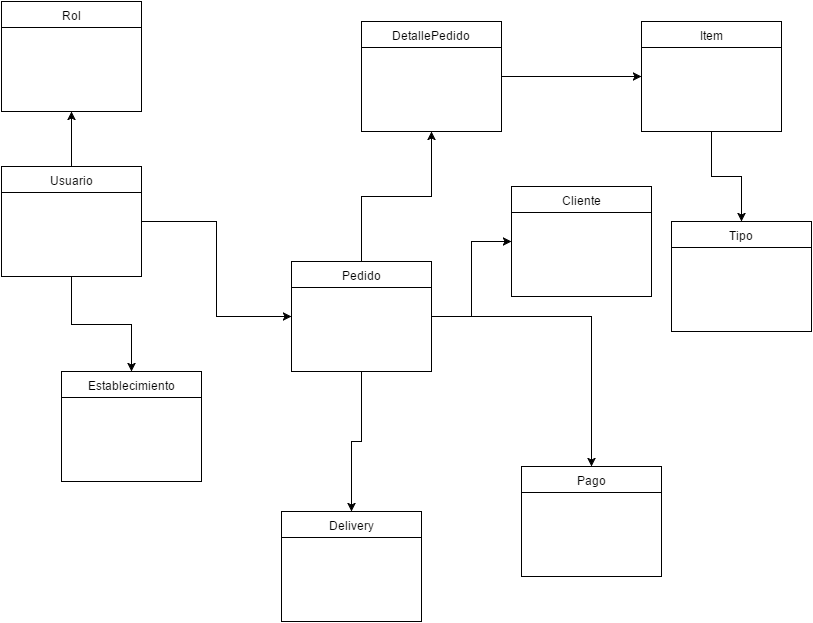

The diagram above was exported from draw.io. Its source (the exported page's mxGraphModel, read from the mxfile embedded in the PNG):
<mxGraphModel dx="880" dy="492" grid="1" gridSize="10" guides="1" tooltips="1" connect="1" arrows="1" fold="1" page="1" pageScale="1" pageWidth="826" pageHeight="1169" background="#ffffff" math="0" shadow="0">
  <root>
    <mxCell id="0" />
    <mxCell id="1" parent="0" />
    <mxCell id="20" style="edgeStyle=orthogonalEdgeStyle;rounded=0;html=1;jettySize=auto;orthogonalLoop=1;" edge="1" parent="1" source="2" target="15">
      <mxGeometry relative="1" as="geometry" />
    </mxCell>
    <mxCell id="23" style="edgeStyle=orthogonalEdgeStyle;rounded=0;html=1;jettySize=auto;orthogonalLoop=1;" edge="1" parent="1" source="2" target="6">
      <mxGeometry relative="1" as="geometry" />
    </mxCell>
    <mxCell id="24" style="edgeStyle=orthogonalEdgeStyle;rounded=0;html=1;jettySize=auto;orthogonalLoop=1;" edge="1" parent="1" source="2" target="11">
      <mxGeometry relative="1" as="geometry" />
    </mxCell>
    <mxCell id="25" style="edgeStyle=orthogonalEdgeStyle;rounded=0;html=1;jettySize=auto;orthogonalLoop=1;" edge="1" parent="1" source="2" target="12">
      <mxGeometry relative="1" as="geometry" />
    </mxCell>
    <mxCell id="2" value="Pedido" style="swimlane;html=1;fontStyle=0;childLayout=stackLayout;horizontal=1;startSize=26;fillColor=none;horizontalStack=0;resizeParent=1;resizeLast=0;collapsible=1;marginBottom=0;swimlaneFillColor=#ffffff;" vertex="1" parent="1">
      <mxGeometry x="290" y="260" width="140" height="110" as="geometry" />
    </mxCell>
    <mxCell id="27" style="edgeStyle=orthogonalEdgeStyle;rounded=0;html=1;jettySize=auto;orthogonalLoop=1;" edge="1" parent="1" source="6" target="14">
      <mxGeometry relative="1" as="geometry" />
    </mxCell>
    <mxCell id="6" value="DetallePedido" style="swimlane;html=1;fontStyle=0;childLayout=stackLayout;horizontal=1;startSize=26;fillColor=none;horizontalStack=0;resizeParent=1;resizeLast=0;collapsible=1;marginBottom=0;swimlaneFillColor=#ffffff;" vertex="1" parent="1">
      <mxGeometry x="360" y="20" width="140" height="110" as="geometry" />
    </mxCell>
    <mxCell id="18" style="edgeStyle=orthogonalEdgeStyle;rounded=0;html=1;jettySize=auto;orthogonalLoop=1;" edge="1" parent="1" source="7" target="10">
      <mxGeometry relative="1" as="geometry" />
    </mxCell>
    <mxCell id="19" style="edgeStyle=orthogonalEdgeStyle;rounded=0;html=1;jettySize=auto;orthogonalLoop=1;" edge="1" parent="1" source="7" target="2">
      <mxGeometry relative="1" as="geometry" />
    </mxCell>
    <mxCell id="30" style="edgeStyle=orthogonalEdgeStyle;rounded=0;html=1;jettySize=auto;orthogonalLoop=1;" edge="1" parent="1" source="7" target="13">
      <mxGeometry relative="1" as="geometry" />
    </mxCell>
    <mxCell id="7" value="Usuario" style="swimlane;html=1;fontStyle=0;childLayout=stackLayout;horizontal=1;startSize=26;fillColor=none;horizontalStack=0;resizeParent=1;resizeLast=0;collapsible=1;marginBottom=0;swimlaneFillColor=#ffffff;" vertex="1" parent="1">
      <mxGeometry y="165" width="140" height="110" as="geometry" />
    </mxCell>
    <mxCell id="10" value="Rol" style="swimlane;html=1;fontStyle=0;childLayout=stackLayout;horizontal=1;startSize=26;fillColor=none;horizontalStack=0;resizeParent=1;resizeLast=0;collapsible=1;marginBottom=0;swimlaneFillColor=#ffffff;" vertex="1" parent="1">
      <mxGeometry width="140" height="110" as="geometry" />
    </mxCell>
    <mxCell id="11" value="Pago" style="swimlane;html=1;fontStyle=0;childLayout=stackLayout;horizontal=1;startSize=26;fillColor=none;horizontalStack=0;resizeParent=1;resizeLast=0;collapsible=1;marginBottom=0;swimlaneFillColor=#ffffff;" vertex="1" parent="1">
      <mxGeometry x="520" y="465" width="140" height="110" as="geometry" />
    </mxCell>
    <mxCell id="12" value="Delivery" style="swimlane;html=1;fontStyle=0;childLayout=stackLayout;horizontal=1;startSize=26;fillColor=none;horizontalStack=0;resizeParent=1;resizeLast=0;collapsible=1;marginBottom=0;swimlaneFillColor=#ffffff;" vertex="1" parent="1">
      <mxGeometry x="280" y="510" width="140" height="110" as="geometry" />
    </mxCell>
    <mxCell id="13" value="Establecimiento" style="swimlane;html=1;fontStyle=0;childLayout=stackLayout;horizontal=1;startSize=26;fillColor=none;horizontalStack=0;resizeParent=1;resizeLast=0;collapsible=1;marginBottom=0;swimlaneFillColor=#ffffff;" vertex="1" parent="1">
      <mxGeometry x="60" y="370" width="140" height="110" as="geometry" />
    </mxCell>
    <mxCell id="29" style="edgeStyle=orthogonalEdgeStyle;rounded=0;html=1;jettySize=auto;orthogonalLoop=1;" edge="1" parent="1" source="14" target="28">
      <mxGeometry relative="1" as="geometry" />
    </mxCell>
    <mxCell id="14" value="Item" style="swimlane;html=1;fontStyle=0;childLayout=stackLayout;horizontal=1;startSize=26;fillColor=none;horizontalStack=0;resizeParent=1;resizeLast=0;collapsible=1;marginBottom=0;swimlaneFillColor=#ffffff;" vertex="1" parent="1">
      <mxGeometry x="640" y="20" width="140" height="110" as="geometry" />
    </mxCell>
    <mxCell id="15" value="Cliente" style="swimlane;html=1;fontStyle=0;childLayout=stackLayout;horizontal=1;startSize=26;fillColor=none;horizontalStack=0;resizeParent=1;resizeLast=0;collapsible=1;marginBottom=0;swimlaneFillColor=#ffffff;" vertex="1" parent="1">
      <mxGeometry x="510" y="185" width="140" height="110" as="geometry" />
    </mxCell>
    <mxCell id="28" value="Tipo" style="swimlane;html=1;fontStyle=0;childLayout=stackLayout;horizontal=1;startSize=26;fillColor=none;horizontalStack=0;resizeParent=1;resizeLast=0;collapsible=1;marginBottom=0;swimlaneFillColor=#ffffff;" vertex="1" parent="1">
      <mxGeometry x="670" y="220" width="140" height="110" as="geometry" />
    </mxCell>
  </root>
</mxGraphModel>